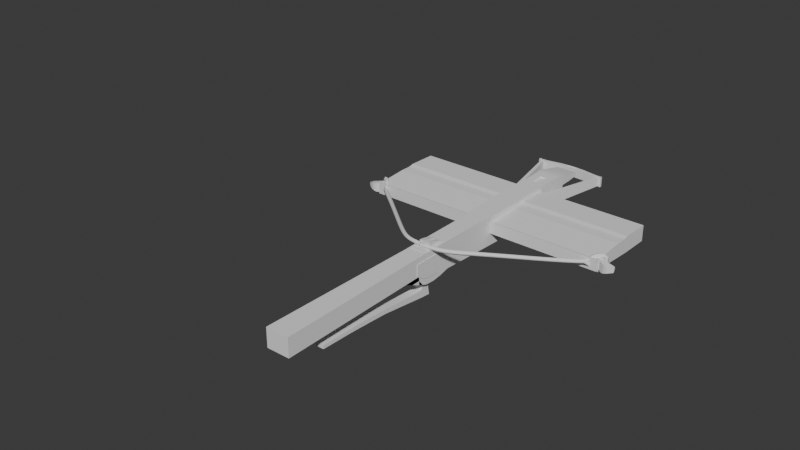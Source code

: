 # Source: kusza.blend  (saved by Blender 4.0.36; exported with 4.5.12 LTS)
import bpy
from mathutils import Matrix  # noqa: F401  (used for matrix-valued properties, if any)

bpy.ops.wm.read_factory_settings(use_empty=True)
scene = bpy.context.scene
scene.name = 'Scene'

# ---- collections
col_collection = bpy.data.collections.new('Collection'); scene.collection.children.link(col_collection)

# ---- node groups
ng_auto_smooth = bpy.data.node_groups.new('Auto Smooth', 'GeometryNodeTree')
_s = ng_auto_smooth.interface.new_socket(name='Geometry', in_out='OUTPUT', socket_type='NodeSocketGeometry')
_s = ng_auto_smooth.interface.new_socket(name='Geometry', in_out='INPUT', socket_type='NodeSocketGeometry')
_s = ng_auto_smooth.interface.new_socket(name='Angle', in_out='INPUT', socket_type='NodeSocketFloat')
_s.subtype = 'ANGLE'
_s.min_value = 0.0
_s.max_value = 3.142
ng_auto_smooth.is_modifier = True
_N = ng_auto_smooth.nodes; _L = ng_auto_smooth.links
n0 = _N.new('NodeGroupOutput'); n0.name = 'Group Output'; n0.location = (480, -100)
n1 = _N.new('NodeGroupInput'); n1.name = 'Group Input'; n1.location = (-420, -300)
n2 = _N.new('NodeGroupInput'); n2.name = 'Group Input.001'; n2.location = (-60, -100)
n3 = _N.new('GeometryNodeSetShadeSmooth'); n3.name = 'Set Shade Smooth'; n3.location = (120, -100)
n3.domain = 'EDGE'
n4 = _N.new('GeometryNodeSetShadeSmooth'); n4.name = 'Set Shade Smooth.001'; n4.location = (300, -100)
n5 = _N.new('GeometryNodeInputMeshEdgeAngle'); n5.name = 'Edge Angle'; n5.location = (-420, -220)
n6 = _N.new('GeometryNodeInputEdgeSmooth'); n6.name = 'Is Edge Smooth'; n6.location = (-60, -160)
n7 = _N.new('GeometryNodeInputShadeSmooth'); n7.name = 'Is Face Smooth'; n7.location = (-240, -340)
n8 = _N.new('FunctionNodeBooleanMath'); n8.name = 'Boolean Math'; n8.location = (-60, -220)
n9 = _N.new('FunctionNodeCompare'); n9.name = 'Compare'; n9.location = (-240, -180)
n9.operation = 'LESS_EQUAL'
_L.new(n5.outputs[0], n9.inputs[0])
_L.new(n4.outputs[0], n0.inputs[0])
_L.new(n1.outputs[1], n9.inputs[1])
_L.new(n9.outputs[0], n8.inputs[0])
_L.new(n7.outputs[0], n8.inputs[1])
_L.new(n2.outputs[0], n3.inputs[0])
_L.new(n6.outputs[0], n3.inputs[1])
_L.new(n3.outputs[0], n4.inputs[0])
_L.new(n8.outputs[0], n3.inputs[2])
n0.is_active_output = True

# ---- world
world_world = bpy.data.worlds.new('World'); scene.world = world_world
world_world.use_nodes = True; world_world.node_tree.nodes.clear()
_N = world_world.node_tree.nodes; _L = world_world.node_tree.links
n0 = _N.new('ShaderNodeOutputWorld'); n0.name = 'World Output'; n0.location = (300, 300)
n1 = _N.new('ShaderNodeBackground'); n1.name = 'Background'; n1.location = (10, 300)
n1.inputs[0].default_value = (0.05088, 0.05088, 0.05088, 1.0)
_L.new(n1.outputs[0], n0.inputs[0])
n0.is_active_output = True
world_world.color = (0.05088, 0.05088, 0.05088)
world_world.use_sun_shadow = False
world_world.sun_shadow_jitter_overblur = 0.0

# ---- meshes
me_plane = bpy.data.meshes.new('Plane')
me_plane.from_pydata([(0.2808, -5.073, 5.055), (1.825, -5.073, 5.055), (0.2808, -3.073, 5.055), (1.825, -3.073, 5.055), (0.4324, -7.18, 5.055), (1.673, -7.18, 5.055), (0.4324, -12.58, 5.055), (1.673, -12.58, 5.055), (0.2699, -23.43, 5.055), (1.836, -23.43, 5.055), (0.2808, -5.073, 6.351), (1.825, -5.073, 6.351), (0.2808, -3.073, 6.351), (1.825, -3.073, 6.351), (0.4324, -7.18, 6.351), (1.673, -7.18, 6.351), (0.4324, -12.58, 6.351), (1.673, -12.58, 6.351), (0.2699, -23.43, 6.351), (1.836, -23.43, 6.351), (0.3498, -0.4307, 5.055), (1.756, -0.4307, 5.055), (0.8311, 0.3512, 6.351), (1.275, 0.3512, 6.351), (0.2653, 2.343, 5.055), (1.84, 2.343, 5.055), (0.2653, 2.197, 6.351), (1.84, 2.197, 6.351), (0.3156, 4.267, 5.862), (1.79, 4.267, 5.862), (0.2808, -3.073, 4.524), (0.2808, -5.073, 4.349), (1.825, -5.073, 4.349), (1.825, -3.073, 4.524), (0.4324, -7.18, 4.316), (1.673, -7.18, 4.316), (0.4324, -12.58, 4.483), (1.673, -12.58, 4.483), (1.756, -0.4307, 4.245), (0.3498, -0.4307, 4.245), (1.84, 1.999, 4.251), (0.2653, 1.999, 4.251), (0.4324, -9.882, 5.055), (1.673, -9.882, 5.055), (0.4324, -9.882, 6.351), (1.673, -9.882, 6.351), (0.4324, -9.882, 4.447), (1.673, -9.882, 4.447), (0.4324, -10.56, 5.055), (0.4324, -11.23, 5.055), (0.4324, -11.91, 5.055), (0.4324, -10.56, 6.351), (0.4324, -11.23, 6.351), (0.4324, -11.91, 6.351), (0.4324, -10.56, 4.279), (0.4324, -11.23, 4.194), (0.4324, -11.91, 4.232), (1.673, -11.91, 5.055), (1.673, -11.23, 5.055), (1.673, -10.56, 5.055), (1.673, -11.91, 6.351), (1.673, -11.23, 6.351), (1.673, -10.56, 6.351), (1.673, -11.91, 4.232), (1.673, -11.23, 4.194), (1.673, -10.56, 4.279), (0.414, -13.81, 5.055), (1.692, -13.81, 5.055), (0.414, -13.81, 6.351), (1.692, -13.81, 6.351), (0.3498, -0.4307, 4.65), (0.2653, 2.16, 4.649), (0.4324, -7.18, 4.685), (0.2808, -5.073, 4.702), (1.825, -5.073, 4.702), (1.825, -3.073, 4.79), (0.2808, -3.073, 4.79), (1.673, -7.18, 4.685), (1.756, -0.4307, 4.65), (1.84, 2.16, 4.649), (1.673, -9.882, 4.751), (0.4324, -9.882, 4.751), (0.4324, -11.91, 4.643), (0.4324, -11.23, 4.624), (0.4324, -10.56, 4.667), (1.673, -10.56, 4.667), (1.673, -11.23, 4.624), (1.673, -11.91, 4.643), (1.815, 3.232, 6.106), (0.2905, 3.232, 6.106), (1.825, -3.073, 5.567), (1.825, -5.073, 5.567), (1.673, -7.18, 5.567), (1.673, -12.58, 5.567), (0.2808, -3.073, 5.567), (1.836, -23.43, 5.567), (0.2699, -23.43, 5.567), (0.2808, -5.073, 5.567), (0.4324, -12.58, 5.567), (0.4324, -7.18, 5.567), (1.756, -0.4307, 5.567), (0.3498, -0.4307, 5.567), (1.832, 2.545, 5.568), (0.2738, 2.545, 5.568), (1.79, 4.267, 5.639), (0.3156, 4.267, 5.639), (0.4324, -9.882, 5.567), (1.673, -9.882, 5.567), (1.673, -11.91, 5.567), (1.673, -11.23, 5.567), (1.673, -10.56, 5.567), (0.4324, -10.56, 5.567), (0.4324, -11.23, 5.567), (0.4324, -11.91, 5.567), (1.692, -13.81, 5.567), (0.414, -13.81, 5.567), (0.2905, 3.232, 5.568), (1.815, 3.232, 5.568), (0.8046, 1.304, 6.351), (0.2814, 1.814, 5.055), (1.301, 1.304, 6.351), (1.824, 1.814, 5.055), (0.2717, 1.814, 4.251), (1.834, 1.814, 4.251), (1.829, 1.814, 4.649), (0.2766, 1.814, 4.649), (1.813, 1.815, 5.568), (0.2924, 1.815, 5.568), (1.756, -0.4307, 6.351), (0.3498, -0.4307, 6.351), (0.2776, 1.814, 6.351), (1.828, 1.814, 6.351), (1.275, 0.3512, 6.241), (0.8311, 0.3512, 6.241), (0.8046, 1.304, 6.241), (1.301, 1.304, 6.241)], [], [(76, 70, 39, 30), (75, 74, 32, 33), (72, 73, 31, 34), (67, 9, 8, 66), (10, 11, 13, 12), (11, 10, 14, 15), (60, 53, 16, 17), (69, 68, 18, 19), (91, 90, 13, 11), (107, 92, 15, 45), (92, 91, 11, 15), (90, 3, 21, 100), (96, 95, 19, 18), (94, 97, 10, 12), (115, 96, 18, 68), (113, 98, 16, 53), (97, 99, 14, 10), (114, 93, 17, 69), (127, 130, 26, 103), (12, 13, 128, 129), (125, 71, 41, 122), (94, 12, 129, 101), (130, 131, 27, 26), (126, 121, 25, 102), (81, 72, 34, 46), (104, 105, 28, 29), (116, 89, 28, 105), (89, 88, 29, 28), (31, 30, 33, 32), (32, 35, 34, 31), (63, 37, 36, 56), (33, 30, 39, 38), (123, 122, 41, 40), (57, 7, 37, 63, 87), (74, 77, 35, 32), (78, 75, 33, 38), (71, 79, 40, 41), (124, 78, 38, 123), (73, 76, 30, 31), (7, 6, 36, 37), (77, 80, 47, 35), (35, 47, 46, 34), (84, 81, 46, 54), (99, 106, 44, 14), (110, 107, 45, 62), (15, 14, 44, 45), (93, 108, 60, 17), (108, 109, 61, 60), (109, 110, 62, 61), (6, 50, 82, 56, 36), (82, 83, 55, 56), (83, 84, 54, 55), (80, 85, 65, 47), (85, 86, 64, 65), (86, 87, 63, 64), (47, 65, 54, 46), (65, 64, 55, 54), (64, 63, 56, 55), (106, 111, 51, 44), (111, 112, 52, 51), (112, 113, 53, 52), (45, 44, 51, 62), (62, 51, 52, 61), (61, 52, 53, 60), (95, 114, 69, 19), (98, 115, 68, 16), (17, 16, 68, 69), (7, 67, 66, 6), (66, 67, 37, 36), (66, 36, 6), (37, 67, 7), (58, 57, 87, 86), (59, 58, 86, 85), (43, 59, 85, 80), (49, 48, 84, 83), (50, 49, 83, 82), (48, 42, 81, 84), (5, 43, 80, 77), (0, 2, 76, 73), (121, 21, 78, 124), (24, 25, 79, 71), (21, 3, 75, 78), (1, 5, 77, 74), (42, 4, 72, 81), (119, 24, 71, 125), (4, 0, 73, 72), (3, 1, 74, 75), (2, 20, 70, 76), (26, 27, 88, 89), (103, 26, 89, 116), (27, 102, 117, 88), (103, 116, 117, 102), (6, 66, 115, 98), (9, 67, 114, 95), (49, 50, 113, 112), (48, 49, 112, 111), (42, 48, 111, 106), (58, 59, 110, 109), (57, 58, 109, 108), (7, 57, 108, 93), (59, 43, 107, 110), (4, 42, 106, 99), (117, 116, 105, 104), (24, 103, 102, 25), (131, 126, 102, 27), (88, 117, 104, 29), (2, 94, 101, 20), (119, 127, 103, 24), (67, 7, 93, 114), (0, 4, 99, 97), (50, 6, 98, 113), (66, 8, 96, 115), (2, 0, 97, 94), (8, 9, 95, 96), (13, 90, 100, 128), (5, 1, 91, 92), (43, 5, 92, 107), (1, 3, 90, 91), (20, 101, 127, 119), (128, 100, 126, 131), (20, 119, 125, 70), (25, 121, 124, 79), (79, 124, 123, 40), (38, 39, 122, 123), (100, 21, 121, 126), (120, 118, 134, 135), (70, 125, 122, 39), (101, 129, 130, 127), (23, 22, 129, 128), (22, 118, 130, 129), (120, 23, 128, 131), (118, 120, 131, 130), (133, 132, 135, 134), (118, 22, 133, 134), (23, 120, 135, 132), (22, 23, 132, 133)])
me_plane.polygons.foreach_set('use_smooth', [True] * 136)
_uv = me_plane.uv_layers.new(name='UVMap')
_uv.uv.foreach_set('vector', [0.0, 1.0, 0.0, 1.0, 0.0, 1.0, 0.0, 1.0, 1.0, 1.0, 1.0, 0.0, 1.0, 0.0, 1.0, 1.0, 0.0, 0.0, 0.0, 0.0, 0.0, 0.0, 0.0, 0.0, 1.0, 0.0, 1.0, 0.0, 0.0, 0.0, 0.0, 0.0, 0.0, 0.0, 1.0, 0.0, 1.0, 1.0, 0.0, 1.0, 1.0, 0.0, 0.0, 0.0, 0.0, 0.0, 1.0, 0.0, 1.0, 0.0, 0.0, 0.0, 0.0, 0.0, 1.0, 0.0, 1.0, 0.0, 0.0, 0.0, 0.0, 0.0, 1.0, 0.0, 1.0, 0.0, 1.0, 1.0, 1.0, 1.0, 1.0, 0.0, 1.0, 0.0, 1.0, 0.0, 1.0, 0.0, 1.0, 0.0, 1.0, 0.0, 1.0, 0.0, 1.0, 0.0, 1.0, 0.0, 1.0, 1.0, 1.0, 1.0, 1.0, 1.0, 1.0, 1.0, 0.0, 0.0, 1.0, 0.0, 1.0, 0.0, 0.0, 0.0, 0.0, 1.0, 0.0, 0.0, 0.0, 0.0, 0.0, 1.0, 0.0, 0.0, 0.0, 0.0, 0.0, 0.0, 0.0, 0.0, 0.0, 0.0, 0.0, 0.0, 0.0, 0.0, 0.0, 0.0, 0.0, 0.0, 0.0, 0.0, 0.0, 0.0, 0.0, 0.0, 1.0, 0.0, 1.0, 0.0, 1.0, 0.0, 1.0, 0.0, 0.0, 1.0, 0.0, 1.0, 0.0, 1.0, 0.0, 1.0, 0.0, 1.0, 1.0, 1.0, 1.0, 1.0, 0.0, 1.0, 0.0, 1.0, 0.0, 1.0, 0.0, 1.0, 0.0, 1.0, 0.0, 1.0, 0.0, 1.0, 0.0, 1.0, 0.0, 1.0, 0.0, 1.0, 1.0, 1.0, 1.0, 1.0, 0.0, 1.0, 1.0, 1.0, 1.0, 1.0, 1.0, 1.0, 1.0, 1.0, 0.0, 0.0, 0.0, 0.0, 0.0, 0.0, 0.0, 0.0, 1.0, 1.0, 0.0, 1.0, 0.0, 1.0, 1.0, 1.0, 0.0, 1.0, 0.0, 1.0, 0.0, 1.0, 0.0, 1.0, 0.0, 1.0, 1.0, 1.0, 1.0, 1.0, 0.0, 1.0, 0.0, 0.0, 0.0, 1.0, 1.0, 1.0, 1.0, 0.0, 1.0, 0.0, 1.0, 0.0, 0.0, 0.0, 0.0, 0.0, 1.0, 0.0, 1.0, 0.0, 0.0, 0.0, 0.0, 0.0, 1.0, 1.0, 0.0, 1.0, 0.0, 1.0, 1.0, 1.0, 1.0, 1.0, 0.0, 1.0, 0.0, 1.0, 1.0, 1.0, 1.0, 0.0, 1.0, 0.0, 1.0, 0.0, 1.0, 0.0, 1.0, 0.0, 1.0, 0.0, 1.0, 0.0, 1.0, 0.0, 1.0, 0.0, 1.0, 1.0, 1.0, 1.0, 1.0, 1.0, 1.0, 1.0, 0.0, 1.0, 1.0, 1.0, 1.0, 1.0, 0.0, 1.0, 1.0, 1.0, 1.0, 1.0, 1.0, 1.0, 1.0, 1.0, 0.0, 0.0, 0.0, 1.0, 0.0, 1.0, 0.0, 0.0, 1.0, 0.0, 0.0, 0.0, 0.0, 0.0, 1.0, 0.0, 1.0, 0.0, 1.0, 0.0, 1.0, 0.0, 1.0, 0.0, 1.0, 0.0, 1.0, 0.0, 0.0, 0.0, 0.0, 0.0, 0.0, 0.0, 0.0, 0.0, 0.0, 0.0, 0.0, 0.0, 0.0, 0.0, 0.0, 0.0, 0.0, 0.0, 0.0, 0.0, 1.0, 0.0, 1.0, 0.0, 1.0, 0.0, 1.0, 0.0, 1.0, 0.0, 0.0, 0.0, 0.0, 0.0, 1.0, 0.0, 1.0, 0.0, 1.0, 0.0, 1.0, 0.0, 1.0, 0.0, 1.0, 0.0, 1.0, 0.0, 1.0, 0.0, 1.0, 0.0, 1.0, 0.0, 1.0, 0.0, 1.0, 0.0, 1.0, 0.0, 0.0, 0.0, 0.0, 0.0, 0.0, 0.0, 0.0, 0.0, 0.0, 0.0, 0.0, 0.0, 0.0, 0.0, 0.0, 0.0, 0.0, 0.0, 0.0, 0.0, 0.0, 0.0, 0.0, 0.0, 0.0, 0.0, 1.0, 0.0, 1.0, 0.0, 1.0, 0.0, 1.0, 0.0, 1.0, 0.0, 1.0, 0.0, 1.0, 0.0, 1.0, 0.0, 1.0, 0.0, 1.0, 0.0, 1.0, 0.0, 1.0, 0.0, 1.0, 0.0, 1.0, 0.0, 0.0, 0.0, 0.0, 0.0, 1.0, 0.0, 1.0, 0.0, 0.0, 0.0, 0.0, 0.0, 1.0, 0.0, 1.0, 0.0, 0.0, 0.0, 0.0, 0.0, 0.0, 0.0, 0.0, 0.0, 0.0, 0.0, 0.0, 0.0, 0.0, 0.0, 0.0, 0.0, 0.0, 0.0, 0.0, 0.0, 0.0, 0.0, 0.0, 0.0, 0.0, 0.0, 0.0, 0.0, 1.0, 0.0, 0.0, 0.0, 0.0, 0.0, 1.0, 0.0, 1.0, 0.0, 0.0, 0.0, 0.0, 0.0, 1.0, 0.0, 1.0, 0.0, 0.0, 0.0, 0.0, 0.0, 1.0, 0.0, 1.0, 0.0, 1.0, 0.0, 1.0, 0.0, 1.0, 0.0, 0.0, 0.0, 0.0, 0.0, 0.0, 0.0, 0.0, 0.0, 1.0, 0.0, 0.0, 0.0, 0.0, 0.0, 1.0, 0.0, 1.0, 0.0, 1.0, 0.0, 0.0, 0.0, 0.0, 0.0, 0.0, 0.0, 1.0, 0.0, 1.0, 0.0, 0.0, 0.0, 0.0, 0.0, 0.0, 0.0, 0.0, 0.0, 0.0, 0.0, 0.0, 0.0, 0.0, 0.0, 1.0, 0.0, 1.0, 0.0, 1.0, 0.0, 1.0, 0.0, 1.0, 0.0, 1.0, 0.0, 1.0, 0.0, 1.0, 0.0, 1.0, 0.0, 1.0, 0.0, 1.0, 0.0, 1.0, 0.0, 0.0, 0.0, 0.0, 0.0, 0.0, 0.0, 0.0, 0.0, 0.0, 0.0, 0.0, 0.0, 0.0, 0.0, 0.0, 0.0, 0.0, 0.0, 0.0, 0.0, 0.0, 0.0, 0.0, 0.0, 1.0, 0.0, 1.0, 0.0, 1.0, 0.0, 1.0, 0.0, 0.0, 0.0, 0.0, 1.0, 0.0, 1.0, 0.0, 0.0, 1.0, 1.0, 1.0, 1.0, 1.0, 1.0, 1.0, 1.0, 0.0, 1.0, 1.0, 1.0, 1.0, 1.0, 0.0, 1.0, 1.0, 1.0, 1.0, 1.0, 1.0, 1.0, 1.0, 1.0, 1.0, 0.0, 1.0, 0.0, 1.0, 0.0, 1.0, 0.0, 0.0, 0.0, 0.0, 0.0, 0.0, 0.0, 0.0, 0.0, 0.0, 1.0, 0.0, 1.0, 0.0, 1.0, 0.0, 1.0, 0.0, 0.0, 0.0, 0.0, 0.0, 0.0, 0.0, 0.0, 1.0, 1.0, 1.0, 0.0, 1.0, 0.0, 1.0, 1.0, 0.0, 1.0, 0.0, 1.0, 0.0, 1.0, 0.0, 1.0, 0.0, 1.0, 1.0, 1.0, 1.0, 1.0, 0.0, 1.0, 0.0, 1.0, 0.0, 1.0, 0.0, 1.0, 0.0, 1.0, 1.0, 1.0, 1.0, 1.0, 1.0, 1.0, 1.0, 1.0, 0.0, 1.0, 0.0, 1.0, 1.0, 1.0, 1.0, 1.0, 0.0, 0.0, 0.0, 0.0, 0.0, 0.0, 0.0, 0.0, 1.0, 0.0, 1.0, 0.0, 1.0, 0.0, 1.0, 0.0, 0.0, 0.0, 0.0, 0.0, 0.0, 0.0, 0.0, 0.0, 0.0, 0.0, 0.0, 0.0, 0.0, 0.0, 0.0, 0.0, 0.0, 0.0, 0.0, 0.0, 0.0, 0.0, 0.0, 0.0, 1.0, 0.0, 1.0, 0.0, 1.0, 0.0, 1.0, 0.0, 1.0, 0.0, 1.0, 0.0, 1.0, 0.0, 1.0, 0.0, 1.0, 0.0, 1.0, 0.0, 1.0, 0.0, 1.0, 0.0, 1.0, 0.0, 1.0, 0.0, 1.0, 0.0, 1.0, 0.0, 0.0, 0.0, 0.0, 0.0, 0.0, 0.0, 0.0, 0.0, 1.0, 1.0, 0.0, 1.0, 0.0, 1.0, 1.0, 1.0, 0.0, 1.0, 0.0, 1.0, 1.0, 1.0, 1.0, 1.0, 1.0, 1.0, 1.0, 1.0, 1.0, 1.0, 1.0, 1.0, 1.0, 1.0, 1.0, 1.0, 1.0, 1.0, 1.0, 1.0, 0.0, 1.0, 0.0, 1.0, 0.0, 1.0, 0.0, 1.0, 0.0, 1.0, 0.0, 1.0, 0.0, 1.0, 0.0, 1.0, 1.0, 0.0, 1.0, 0.0, 1.0, 0.0, 1.0, 0.0, 0.0, 0.0, 0.0, 0.0, 0.0, 0.0, 0.0, 0.0, 0.0, 0.0, 0.0, 0.0, 0.0, 0.0, 0.0, 0.0, 0.0, 0.0, 0.0, 0.0, 0.0, 0.0, 0.0, 0.0, 0.0, 1.0, 0.0, 0.0, 0.0, 0.0, 0.0, 1.0, 0.0, 0.0, 1.0, 0.0, 1.0, 0.0, 0.0, 0.0, 1.0, 1.0, 1.0, 1.0, 1.0, 1.0, 1.0, 1.0, 1.0, 0.0, 1.0, 0.0, 1.0, 0.0, 1.0, 0.0, 1.0, 0.0, 1.0, 0.0, 1.0, 0.0, 1.0, 0.0, 1.0, 0.0, 1.0, 1.0, 1.0, 1.0, 1.0, 0.0, 0.0, 1.0, 0.0, 1.0, 0.0, 1.0, 0.0, 1.0, 1.0, 1.0, 1.0, 1.0, 1.0, 1.0, 1.0, 1.0, 0.0, 1.0, 0.0, 1.0, 0.0, 1.0, 0.0, 1.0, 1.0, 1.0, 1.0, 1.0, 1.0, 1.0, 1.0, 1.0, 1.0, 1.0, 1.0, 1.0, 1.0, 1.0, 1.0, 1.0, 1.0, 1.0, 0.0, 1.0, 0.0, 1.0, 1.0, 1.0, 1.0, 1.0, 1.0, 1.0, 1.0, 1.0, 1.0, 1.0, 0.6629, 1.0, 0.3371, 1.0, 0.3371, 1.0, 0.6629, 1.0, 0.0, 1.0, 0.0, 1.0, 0.0, 1.0, 0.0, 1.0, 0.0, 1.0, 0.0, 1.0, 0.0, 1.0, 0.0, 1.0, 0.6514, 1.0, 0.3486, 1.0, 0.0, 1.0, 1.0, 1.0, 0.3486, 1.0, 0.3371, 1.0, 0.0, 1.0, 0.0, 1.0, 0.6629, 1.0, 0.6514, 1.0, 1.0, 1.0, 1.0, 1.0, 0.3371, 1.0, 0.6629, 1.0, 1.0, 1.0, 0.0, 1.0, 0.3486, 1.0, 0.6514, 1.0, 0.6629, 1.0, 0.3371, 1.0, 0.3371, 1.0, 0.3486, 1.0, 0.3486, 1.0, 0.3371, 1.0, 0.6514, 1.0, 0.6629, 1.0, 0.6629, 1.0, 0.6514, 1.0, 0.3486, 1.0, 0.6514, 1.0, 0.6514, 1.0, 0.3486, 1.0])
me_plane.update()
me_cube_001 = bpy.data.meshes.new('Cube.001')
me_cube_001.from_pydata([(-1.03, 0.3372, 0.063), (-1.03, 0.3372, -0.01793), (-1.03, 0.3904, 0.06317), (-1.03, 0.3904, -0.0181), (0.0003246, 0.9618, 0.08236), (0.0003246, 0.9618, -0.03729), (-0.0003246, 0.9176, 0.08236), (-0.0003246, 0.9176, -0.03729), (-0.1397, 0.9607, 0.08236), (-0.2715, 0.932, 0.08236), (-0.4022, 0.8866, 0.08236), (-0.5311, 0.824, 0.0822), (-0.658, 0.7464, 0.08), (-0.783, 0.6575, 0.0762), (-0.9068, 0.5445, 0.07224), (-0.1403, 0.9164, -0.03729), (-0.272, 0.8872, -0.03729), (-0.4025, 0.84, -0.03729), (-0.5311, 0.7753, -0.03689), (-0.6577, 0.696, -0.03431), (-0.7825, 0.6054, -0.03038), (-0.9062, 0.4914, -0.02605), (-0.9068, 0.5445, -0.02717), (-0.783, 0.6575, -0.03113), (-0.658, 0.7464, -0.03494), (-0.5311, 0.824, -0.03713), (-0.4022, 0.8866, -0.03729), (-0.2715, 0.932, -0.03729), (-0.1397, 0.9607, -0.03729), (-0.9062, 0.4914, 0.07112), (-0.7825, 0.6054, 0.07545), (-0.6577, 0.696, 0.07937), (-0.5311, 0.7753, 0.08196), (-0.4025, 0.84, 0.08236), (-0.272, 0.8872, 0.08236), (-0.1403, 0.9164, 0.08236), (-0.9853, 0.4371, 0.06657), (-0.9847, 0.3839, -0.02055), (-0.9853, 0.4371, -0.0215), (-0.9847, 0.3839, 0.06561), (-1.062, 0.3155, 0.0617), (-1.062, 0.3155, -0.01663), (-1.063, 0.3688, 0.06129), (-1.063, 0.3688, -0.01622), (-1.108, 0.315, 0.04779), (-1.086, 0.3649, -0.009445), (-1.085, 0.3117, -0.009754), (-1.085, 0.3117, 0.05482), (-1.086, 0.3649, 0.05451), (-1.108, 0.3682, 0.04759), (-1.108, 0.315, -0.002726), (-1.108, 0.3682, -0.002523), (-1.03, 0.3372, 0.02253), (-1.03, 0.3904, 0.02253), (-0.0003246, 0.9176, 0.02253), (0.0003246, 0.9618, 0.02253), (-0.9068, 0.5445, 0.02253), (-0.783, 0.6575, 0.02253), (-0.658, 0.7464, 0.02253), (-0.5311, 0.824, 0.02253), (-0.4022, 0.8866, 0.02253), (-0.2715, 0.932, 0.02253), (-0.1397, 0.9607, 0.02253), (-0.1403, 0.9164, 0.02253), (-0.272, 0.8872, 0.02253), (-0.4025, 0.84, 0.02253), (-0.5311, 0.7753, 0.02253), (-0.6577, 0.696, 0.02253), (-0.7825, 0.6054, 0.02253), (-0.9062, 0.4914, 0.02253), (-0.9853, 0.4371, 0.02253), (-0.9847, 0.3839, 0.02253), (-1.062, 0.3155, 0.02253), (-1.063, 0.3688, 0.02253), (-1.108, 0.315, 0.02253), (-1.108, 0.3682, 0.02253), (-1.138, 0.3688, 0.02221), (-1.085, 0.3117, 0.02253), (-1.086, 0.3649, 0.02253), (-1.148, 0.338, 0.0223), (-1.142, 0.3344, 0.005845), (-1.148, 0.338, 0.0146), (-1.146, 0.3369, 0.009057), (-1.131, 0.3686, 0.04), (-1.138, 0.3688, 0.03049), (-1.136, 0.3687, 0.03625), (-1.148, 0.338, 0.03047), (-1.142, 0.3344, 0.03922), (-1.146, 0.3369, 0.03601), (-1.138, 0.3688, 0.01458), (-1.131, 0.3686, 0.005063), (-1.136, 0.3687, 0.008813)], [], [(53, 2, 42, 73), (71, 37, 1, 52), (38, 3, 1, 37), (8, 4, 6, 35), (62, 28, 5, 55), (70, 38, 22, 56), (56, 22, 23, 57), (57, 23, 24, 58), (58, 24, 25, 59), (59, 25, 26, 60), (60, 26, 27, 61), (61, 27, 28, 62), (36, 14, 29, 39), (14, 13, 30, 29), (13, 12, 31, 30), (12, 11, 32, 31), (11, 10, 33, 32), (10, 9, 34, 33), (9, 8, 35, 34), (5, 28, 15, 7), (28, 27, 16, 15), (27, 26, 17, 16), (26, 25, 18, 17), (25, 24, 19, 18), (24, 23, 20, 19), (23, 22, 21, 20), (54, 7, 15, 63), (63, 15, 16, 64), (64, 16, 17, 65), (65, 17, 18, 66), (66, 18, 19, 67), (67, 19, 20, 68), (68, 20, 21, 69), (2, 36, 39, 0), (53, 3, 38, 70), (22, 38, 37, 21), (69, 21, 37, 71), (46, 45, 51, 50), (52, 1, 41, 72), (1, 3, 43, 41), (2, 0, 40, 42), (48, 47, 44, 49), (78, 48, 49, 75), (77, 46, 50, 74), (72, 41, 46, 77), (73, 42, 48, 78), (42, 40, 47, 48), (41, 43, 45, 46), (75, 49, 83, 85, 84, 76), (79, 81, 89, 76), (86, 79, 76, 84), (79, 86, 88, 87, 44, 74), (43, 73, 78, 45), (40, 72, 77, 47), (47, 77, 74, 44), (45, 78, 75, 51), (0, 52, 72, 40), (29, 69, 71, 39), (2, 53, 70, 36), (30, 68, 69, 29), (31, 67, 68, 30), (32, 66, 67, 31), (33, 65, 66, 32), (34, 64, 65, 33), (35, 63, 64, 34), (6, 54, 63, 35), (9, 61, 62, 8), (10, 60, 61, 9), (11, 59, 60, 10), (12, 58, 59, 11), (13, 57, 58, 12), (14, 56, 57, 13), (36, 70, 56, 14), (8, 62, 55, 4), (39, 71, 52, 0), (3, 53, 73, 43), (50, 51, 90, 80), (89, 91, 90, 51, 75, 76), (49, 44, 87, 83), (83, 87, 88, 85), (85, 88, 86, 84), (80, 90, 91, 82), (82, 91, 89, 81), (79, 74, 50, 80, 82, 81)])
me_cube_001.polygons.foreach_set('use_smooth', [True] * 84)
_uv = me_cube_001.uv_layers.new(name='UVMap')
_uv.uv.foreach_set('vector', [0.5, 0.25, 0.375, 0.25, 0.375, 0.25, 0.5, 0.25, 0.5, 0.9944, 0.625, 0.9944, 0.625, 1.0, 0.5, 1.0, 0.8694, 0.5, 0.875, 0.5, 0.875, 0.75, 0.8694, 0.75, 0.2344, 0.5, 0.25, 0.5, 0.25, 0.75, 0.2344, 0.75, 0.5, 0.3594, 0.625, 0.3594, 0.625, 0.375, 0.5, 0.375, 0.5, 0.2556, 0.625, 0.2556, 0.625, 0.2656, 0.5, 0.2656, 0.5, 0.2656, 0.625, 0.2656, 0.625, 0.2812, 0.5, 0.2813, 0.5, 0.2813, 0.625, 0.2812, 0.625, 0.2969, 0.5, 0.2969, 0.5, 0.2969, 0.625, 0.2969, 0.625, 0.3125, 0.5, 0.3125, 0.5, 0.3125, 0.625, 0.3125, 0.625, 0.3281, 0.5, 0.3281, 0.5, 0.3281, 0.625, 0.3281, 0.625, 0.3438, 0.5, 0.3438, 0.5, 0.3438, 0.625, 0.3438, 0.625, 0.3594, 0.5, 0.3594, 0.1306, 0.5, 0.1406, 0.5, 0.1406, 0.75, 0.1306, 0.75, 0.1406, 0.5, 0.1562, 0.5, 0.1562, 0.75, 0.1406, 0.75, 0.1562, 0.5, 0.1719, 0.5, 0.1719, 0.75, 0.1562, 0.75, 0.1719, 0.5, 0.1875, 0.5, 0.1875, 0.75, 0.1719, 0.75, 0.1875, 0.5, 0.2031, 0.5, 0.2031, 0.75, 0.1875, 0.75, 0.2031, 0.5, 0.2188, 0.5, 0.2187, 0.75, 0.2031, 0.75, 0.2188, 0.5, 0.2344, 0.5, 0.2344, 0.75, 0.2187, 0.75, 0.75, 0.5, 0.7656, 0.5, 0.7656, 0.75, 0.75, 0.75, 0.7656, 0.5, 0.7812, 0.5, 0.7812, 0.75, 0.7656, 0.75, 0.7812, 0.5, 0.7969, 0.5, 0.7969, 0.75, 0.7812, 0.75, 0.7969, 0.5, 0.8125, 0.5, 0.8125, 0.75, 0.7969, 0.75, 0.8125, 0.5, 0.8281, 0.5, 0.8281, 0.75, 0.8125, 0.75, 0.8281, 0.5, 0.8438, 0.5, 0.8438, 0.75, 0.8281, 0.75, 0.8438, 0.5, 0.8594, 0.5, 0.8594, 0.75, 0.8438, 0.75, 0.5, 0.875, 0.625, 0.875, 0.625, 0.8906, 0.5, 0.8906, 0.5, 0.8906, 0.625, 0.8906, 0.625, 0.9062, 0.5, 0.9062, 0.5, 0.9062, 0.625, 0.9062, 0.625, 0.9219, 0.5, 0.9219, 0.5, 0.9219, 0.625, 0.9219, 0.625, 0.9375, 0.5, 0.9375, 0.5, 0.9375, 0.625, 0.9375, 0.625, 0.9531, 0.5, 0.9531, 0.5, 0.9531, 0.625, 0.9531, 0.625, 0.9688, 0.5, 0.9687, 0.5, 0.9687, 0.625, 0.9688, 0.625, 0.9844, 0.5, 0.9844, 0.125, 0.5, 0.1306, 0.5, 0.1306, 0.75, 0.125, 0.75, 0.5, 0.25, 0.625, 0.25, 0.625, 0.2556, 0.5, 0.2556, 0.8594, 0.5, 0.8694, 0.5, 0.8694, 0.75, 0.8594, 0.75, 0.5, 0.9844, 0.625, 0.9844, 0.625, 0.9944, 0.5, 0.9944, 0.875, 0.75, 0.875, 0.5, 0.875, 0.5, 0.875, 0.75, 0.5, 1.0, 0.625, 1.0, 0.625, 1.0, 0.5, 1.0, 0.875, 0.75, 0.875, 0.5, 0.875, 0.5, 0.875, 0.75, 0.125, 0.5, 0.125, 0.75, 0.125, 0.75, 0.125, 0.5, 0.125, 0.5, 0.125, 0.75, 0.125, 0.75, 0.125, 0.5, 0.5, 0.25, 0.375, 0.25, 0.375, 0.25, 0.5, 0.25, 0.5, 1.0, 0.625, 1.0, 0.625, 1.0, 0.5, 1.0, 0.5, 1.0, 0.625, 1.0, 0.625, 1.0, 0.5, 1.0, 0.5, 0.25, 0.375, 0.25, 0.375, 0.25, 0.5, 0.25, 0.125, 0.5, 0.125, 0.75, 0.125, 0.75, 0.125, 0.5, 0.875, 0.75, 0.875, 0.5, 0.875, 0.5, 0.875, 0.75, 0.5, 0.25, 0.125, 0.5, 0.3163, 0.3087, 0.3291, 0.2367, 0.2007, 0.1338, 0.0, 0.0, 0.5, 0.0, 0.5647, 0.0, 0.5644, 0.25, 0.5, 0.25, 0.4335, 0.0, 0.5, 0.0, 0.5, 0.25, 0.4331, 0.25, 0.0, 0.0, 0.0, 0.0, 0.0, 0.0, 0.0, 0.0, 0.0, 0.0, 0.0, 0.0, 0.625, 0.25, 0.5, 0.25, 0.5, 0.25, 0.625, 0.25, 0.375, 1.0, 0.5, 1.0, 0.5, 1.0, 0.375, 1.0, 0.375, 1.0, 0.5, 1.0, 0.5, 1.0, 0.375, 1.0, 0.625, 0.25, 0.5, 0.25, 0.5, 0.25, 0.625, 0.25, 0.375, 1.0, 0.5, 1.0, 0.5, 1.0, 0.375, 1.0, 0.375, 0.9844, 0.5, 0.9844, 0.5, 0.9944, 0.375, 0.9944, 0.375, 0.25, 0.5, 0.25, 0.5, 0.2556, 0.375, 0.2556, 0.375, 0.9688, 0.5, 0.9687, 0.5, 0.9844, 0.375, 0.9844, 0.375, 0.9531, 0.5, 0.9531, 0.5, 0.9687, 0.375, 0.9688, 0.375, 0.9375, 0.5, 0.9375, 0.5, 0.9531, 0.375, 0.9531, 0.375, 0.9219, 0.5, 0.9219, 0.5, 0.9375, 0.375, 0.9375, 0.375, 0.9062, 0.5, 0.9062, 0.5, 0.9219, 0.375, 0.9219, 0.375, 0.8906, 0.5, 0.8906, 0.5, 0.9062, 0.375, 0.9062, 0.375, 0.875, 0.5, 0.875, 0.5, 0.8906, 0.375, 0.8906, 0.375, 0.3438, 0.5, 0.3438, 0.5, 0.3594, 0.375, 0.3594, 0.375, 0.3281, 0.5, 0.3281, 0.5, 0.3438, 0.375, 0.3438, 0.375, 0.3125, 0.5, 0.3125, 0.5, 0.3281, 0.375, 0.3281, 0.375, 0.2969, 0.5, 0.2969, 0.5, 0.3125, 0.375, 0.3125, 0.375, 0.2812, 0.5, 0.2813, 0.5, 0.2969, 0.375, 0.2969, 0.375, 0.2656, 0.5, 0.2656, 0.5, 0.2813, 0.375, 0.2812, 0.375, 0.2556, 0.5, 0.2556, 0.5, 0.2656, 0.375, 0.2656, 0.375, 0.3594, 0.5, 0.3594, 0.5, 0.375, 0.375, 0.375, 0.375, 0.9944, 0.5, 0.9944, 0.5, 1.0, 0.375, 1.0, 0.625, 0.25, 0.5, 0.25, 0.5, 0.25, 0.625, 0.25, 0.875, 0.75, 0.875, 0.5, 0.875, 0.5, 0.875, 0.75, 0.3219, 0.1288, 0.5575, 0.2241, 0.625, 0.25, 0.625, 0.25, 0.5, 0.25, 0.0, 0.0, 0.125, 0.5, 0.125, 0.75, 0.125, 0.75, 0.125, 0.5, 0.125, 0.5, 0.125, 0.75, 0.125, 0.75, 0.125, 0.5, 0.375, 0.25, 0.375, 0.0, 0.4335, 0.0, 0.4331, 0.25, 0.875, 0.75, 0.875, 0.5, 0.875, 0.5, 0.875, 0.75, 0.625, 0.0, 0.625, 0.25, 0.5644, 0.25, 0.5647, 0.0, 0.0, 0.0, 0.0, 0.0, 0.0, 0.0, 0.0, 0.0, 0.0, 0.0, 0.0, 0.0])
me_cube_001.update()
me_cube = bpy.data.meshes.new('Cube')
me_cube.from_pydata([(-1.0, 0.04974, -0.3419), (-1.0, 0.04974, 0.594), (-1.0, 0.6864, -0.622), (-1.0, 0.6864, 0.8196), (1.0, 0.04974, -0.3419), (1.0, 0.04974, 0.594), (1.0, 0.6864, -0.622), (1.0, 0.6864, 0.8196), (-1.0, 0.4488, -0.5989), (-1.0, 0.4488, 0.885), (1.0, 0.4488, -0.5989), (1.0, 0.4488, 0.885), (-1.0, 0.3195, -0.5156), (1.0, 0.3195, 0.7907), (-1.0, 0.3195, 0.7907), (1.0, 0.3195, -0.5156), (-1.0, 0.3626, 0.7824), (-1.0, 0.4057, 0.7855), (1.0, 0.3626, -0.5433), (1.0, 0.4057, -0.5711), (-1.0, 0.4057, -0.5711), (-1.0, 0.3626, -0.5433), (1.0, 0.4057, 0.7855), (1.0, 0.3626, 0.7824), (-1.0, 0.02413, -0.3419), (-1.0, 0.02413, 0.7415), (1.0, 0.02413, 0.7415), (1.0, 0.02413, -0.3419)], [], [(8, 9, 3, 2), (2, 3, 7, 6), (15, 13, 5, 4), (5, 1, 25, 26), (12, 15, 4, 0), (13, 14, 1, 5), (7, 3, 9, 11), (2, 6, 10, 8), (6, 7, 11, 10), (20, 17, 9, 8), (0, 1, 14, 12), (23, 16, 14, 13), (21, 18, 15, 12), (18, 23, 13, 15), (10, 11, 22, 19), (19, 22, 23, 18), (8, 10, 19, 20), (20, 19, 18, 21), (11, 9, 17, 22), (22, 17, 16, 23), (12, 14, 16, 21), (21, 16, 17, 20), (27, 26, 25, 24), (4, 5, 26, 27), (1, 0, 24, 25), (0, 4, 27, 24)])
_uv = me_cube.uv_layers.new(name='UVMap')
_uv.uv.foreach_set('vector', [0.375, 0.1525, 0.625, 0.1525, 0.625, 0.25, 0.375, 0.25, 0.375, 0.25, 0.625, 0.25, 0.625, 0.5, 0.375, 0.5, 0.375, 0.6469, 0.625, 0.6469, 0.625, 0.75, 0.375, 0.75, 0.625, 0.75, 0.875, 0.75, 0.875, 0.75, 0.625, 0.75, 0.125, 0.6469, 0.375, 0.6469, 0.375, 0.75, 0.125, 0.75, 0.625, 0.6469, 0.875, 0.6469, 0.875, 0.75, 0.625, 0.75, 0.625, 0.5, 0.875, 0.5, 0.875, 0.5975, 0.625, 0.5975, 0.125, 0.5, 0.375, 0.5, 0.375, 0.5975, 0.125, 0.5975, 0.375, 0.5, 0.625, 0.5, 0.625, 0.5975, 0.375, 0.5975, 0.375, 0.1361, 0.625, 0.1361, 0.625, 0.1525, 0.375, 0.1525, 0.375, 0.0, 0.625, 0.0, 0.625, 0.1031, 0.375, 0.1031, 0.625, 0.6304, 0.875, 0.6304, 0.875, 0.6469, 0.625, 0.6469, 0.125, 0.6304, 0.375, 0.6304, 0.375, 0.6469, 0.125, 0.6469, 0.375, 0.6304, 0.625, 0.6304, 0.625, 0.6469, 0.375, 0.6469, 0.375, 0.5975, 0.625, 0.5975, 0.625, 0.6139, 0.375, 0.6139, 0.375, 0.6139, 0.625, 0.6139, 0.625, 0.6304, 0.375, 0.6304, 0.125, 0.5975, 0.375, 0.5975, 0.375, 0.6139, 0.125, 0.6139, 0.125, 0.6139, 0.375, 0.6139, 0.375, 0.6304, 0.125, 0.6304, 0.625, 0.5975, 0.875, 0.5975, 0.875, 0.6139, 0.625, 0.6139, 0.625, 0.6139, 0.875, 0.6139, 0.875, 0.6304, 0.625, 0.6304, 0.375, 0.1031, 0.625, 0.1031, 0.625, 0.1196, 0.375, 0.1196, 0.375, 0.1196, 0.625, 0.1196, 0.625, 0.1361, 0.375, 0.1361, 0.375, 0.75, 0.625, 0.75, 0.625, 1.0, 0.375, 1.0, 0.375, 0.75, 0.625, 0.75, 0.625, 0.75, 0.375, 0.75, 0.625, 0.0, 0.375, 0.0, 0.375, 0.0, 0.625, 0.0, 0.125, 0.75, 0.375, 0.75, 0.375, 0.75, 0.125, 0.75])
me_cube.update()
me_cube_002 = bpy.data.meshes.new('Cube.002')
me_cube_002.from_pydata([(-0.09816, 0.3337, -0.01362), (-0.09816, 0.3337, 0.06884), (-0.09995, 1.006, -0.0331), (-0.09995, 1.006, 0.07516), (-0.1007, 0.7434, -0.0379), (-0.1007, 0.7434, 0.09593), (-0.09983, 0.6105, -0.02993), (-0.09983, 0.6105, 0.08693), (-0.09925, 0.6548, 0.08583), (-0.1003, 0.6991, 0.08661), (-0.1003, 0.6991, -0.03523), (-0.09925, 0.6548, -0.03216), (-0.09816, 0.3086, -0.01362), (-0.09816, 0.3086, 0.08183), (-0.0003072, 1.009, -0.03963), (-0.0003072, 1.009, 0.08947), (-0.0003072, 0.3337, -0.01362), (-0.0003072, 0.3337, 0.06884), (-0.0003072, 0.7434, 0.09593), (-0.0003072, 0.7434, -0.0379), (-0.0003072, 0.6105, 0.08693), (-0.0003072, 0.6105, -0.02993), (-0.0003072, 0.6991, -0.03523), (-0.0003072, 0.6548, -0.03216), (-0.0003072, 0.6991, 0.08661), (-0.0003072, 0.6548, 0.08583), (-0.0003072, 0.3086, -0.01362), (-0.0003072, 0.3086, 0.08183), (-0.09999, 0.9767, 0.07543), (-0.09999, 0.9767, -0.03302), (-0.0003072, 0.9729, -0.0395), (-0.0003072, 0.9729, 0.08995), (-0.1, 0.9729, 0.08995), (-0.09994, 1.009, 0.08947), (-0.09994, 1.009, -0.03963), (-0.1, 0.9729, -0.0395), (-0.1259, 0.9815, 0.07543), (-0.1177, 1.009, 0.07516), (-0.1177, 1.009, -0.0331), (-0.1259, 0.9815, -0.03302), (-0.1384, 0.9891, 0.07543), (-0.1213, 1.012, 0.07516), (-0.1213, 1.012, -0.0331), (-0.1384, 0.9891, -0.03302), (-0.1475, 1.0, 0.07543), (-0.1236, 1.017, 0.07516), (-0.1236, 1.017, -0.0331), (-0.1475, 1.0, -0.03302), (-0.1523, 1.014, 0.07543), (-0.1244, 1.021, 0.07516), (-0.1244, 1.021, -0.0331), (-0.1523, 1.014, -0.03302), (-0.3017, 1.597, -0.01397), (-0.3017, 1.597, 0.05632), (-0.2568, 1.575, -0.01402), (-0.2568, 1.575, 0.05614), (-0.3023, 1.574, -0.01397), (-0.3023, 1.574, 0.05632), (-0.2593, 1.597, -0.01402), (-0.2593, 1.597, 0.05614), (-0.2894, 1.609, 0.05632), (-0.2894, 1.609, -0.01397), (-0.2606, 1.61, -0.01402), (-0.2606, 1.61, 0.05614), (-0.0003072, 1.605, -0.01402), (-0.0003072, 1.605, 0.05614), (-0.0003072, 1.628, -0.01402), (-0.0003072, 1.628, 0.05614), (-0.2098, 1.58, -0.01402), (-0.1548, 1.591, -0.01402), (-0.1041, 1.6, -0.01402), (-0.05284, 1.603, -0.01402), (-0.05284, 1.603, 0.05614), (-0.1041, 1.6, 0.05614), (-0.1548, 1.591, 0.05614), (-0.2098, 1.58, 0.05614), (-0.05333, 1.626, 0.05614), (-0.1051, 1.622, 0.05614), (-0.1563, 1.613, 0.05614), (-0.2118, 1.603, 0.05614), (-0.2118, 1.603, -0.01402), (-0.1563, 1.613, -0.01402), (-0.1051, 1.622, -0.01402), (-0.05333, 1.626, -0.01402), (-0.2855, 1.574, 0.05632), (-0.2855, 1.574, -0.01397), (-0.288, 1.597, 0.05632), (-0.288, 1.597, -0.01397), (-0.2568, 1.575, -0.01997), (-0.2593, 1.597, -0.01997), (-0.2593, 1.597, 0.06209), (-0.2568, 1.575, 0.06209), (-0.3023, 1.574, 0.06537), (-0.2855, 1.574, 0.06227), (-0.3017, 1.597, 0.06537), (-0.288, 1.597, 0.06227), (-0.3017, 1.597, -0.02302), (-0.288, 1.597, -0.01992), (-0.2855, 1.574, -0.01992), (-0.3023, 1.574, -0.02302), (-0.000309, 1.605, -0.01997), (-0.000309, 1.628, -0.01997), (-0.0003008, 1.628, 0.06209), (-0.0003008, 1.605, 0.06209), (-0.05284, 1.603, -0.01997), (-0.2098, 1.58, 0.06209), (-0.2118, 1.603, 0.06209), (-0.05333, 1.626, -0.01997), (-0.2098, 1.58, -0.01997), (-0.1548, 1.591, -0.01997), (-0.1041, 1.6, -0.01997), (-0.05283, 1.603, 0.06209), (-0.1041, 1.6, 0.06209), (-0.1548, 1.591, 0.06209), (-0.05332, 1.626, 0.06209), (-0.1051, 1.622, 0.06209), (-0.1563, 1.613, 0.06209), (-0.2118, 1.603, -0.01997), (-0.1563, 1.613, -0.01997), (-0.1051, 1.622, -0.01997)], [], [(29, 28, 36, 39), (17, 1, 13, 27), (20, 7, 1, 17), (31, 32, 5, 18), (10, 9, 5, 4), (0, 1, 7, 6), (25, 8, 7, 20), (18, 5, 9, 24), (24, 9, 8, 25), (6, 7, 8, 11), (11, 8, 9, 10), (26, 27, 13, 12), (1, 0, 12, 13), (0, 16, 26, 12), (10, 22, 23, 11), (4, 19, 22, 10), (11, 23, 21, 6), (35, 30, 19, 4), (6, 21, 16, 0), (34, 33, 15, 14), (34, 14, 30, 35), (15, 33, 32, 31), (4, 5, 32, 35), (3, 28, 32, 33), (2, 3, 33, 34), (29, 2, 34, 35), (28, 29, 35, 32), (38, 39, 43, 42), (3, 2, 38, 37), (2, 29, 39, 38), (28, 3, 37, 36), (43, 40, 44, 47), (36, 37, 41, 40), (39, 36, 40, 43), (37, 38, 42, 41), (46, 47, 51, 50), (41, 42, 46, 45), (42, 43, 47, 46), (40, 41, 45, 44), (44, 45, 49, 48), (47, 44, 48, 51), (45, 46, 50, 49), (48, 49, 55, 84), (50, 51, 85, 54), (49, 50, 54, 55), (51, 48, 84, 85), (72, 71, 64, 65), (86, 59, 63, 60), (79, 59, 90, 106), (85, 84, 57, 56), (78, 79, 106, 116), (63, 62, 61, 60), (87, 86, 60, 61), (58, 87, 61, 62), (59, 58, 62, 63), (65, 64, 66, 67), (55, 75, 105, 91), (53, 57, 92, 94), (83, 76, 67, 66), (58, 59, 79, 80), (80, 79, 78, 81), (81, 78, 77, 82), (82, 77, 76, 83), (77, 78, 116, 115), (86, 53, 94, 95), (64, 71, 104, 100), (56, 52, 96, 99), (76, 77, 115, 114), (65, 67, 102, 103), (67, 76, 114, 102), (55, 54, 68, 75), (75, 68, 69, 74), (74, 69, 70, 73), (73, 70, 71, 72), (66, 64, 100, 101), (75, 74, 113, 105), (86, 87, 52, 53), (56, 57, 53, 52), (93, 91, 90, 95), (88, 98, 97, 89), (114, 111, 103, 102), (104, 107, 101, 100), (88, 89, 117, 108), (108, 117, 118, 109), (109, 118, 119, 110), (110, 119, 107, 104), (90, 91, 105, 106), (106, 105, 113, 116), (116, 113, 112, 115), (115, 112, 111, 114), (97, 98, 99, 96), (93, 95, 94, 92), (58, 80, 117, 89), (83, 66, 101, 107), (80, 81, 118, 117), (68, 54, 88, 108), (81, 82, 119, 118), (69, 68, 108, 109), (82, 83, 107, 119), (84, 55, 91, 93), (70, 69, 109, 110), (52, 87, 97, 96), (54, 85, 98, 88), (71, 70, 110, 104), (85, 56, 99, 98), (59, 86, 95, 90), (72, 65, 103, 111), (87, 58, 89, 97), (73, 72, 111, 112), (74, 73, 112, 113), (84, 93, 92, 57)])
me_cube_002.polygons.foreach_set('use_smooth', [True] * 111)
_uv = me_cube_002.uv_layers.new(name='UVMap')
_uv.uv.foreach_set('vector', [0.3757, 0.2443, 0.6243, 0.2443, 0.6243, 0.2443, 0.3757, 0.2443, 0.75, 0.75, 0.875, 0.75, 0.875, 0.75, 0.75, 0.75, 0.75, 0.6469, 0.875, 0.6469, 0.875, 0.75, 0.75, 0.75, 0.75, 0.5072, 0.875, 0.5072, 0.875, 0.5975, 0.75, 0.5975, 0.375, 0.1361, 0.625, 0.1361, 0.625, 0.1525, 0.375, 0.1525, 0.375, 0.0, 0.625, 0.0, 0.625, 0.1031, 0.375, 0.1031, 0.75, 0.6304, 0.875, 0.6304, 0.875, 0.6469, 0.75, 0.6469, 0.75, 0.5975, 0.875, 0.5975, 0.875, 0.6139, 0.75, 0.6139, 0.75, 0.6139, 0.875, 0.6139, 0.875, 0.6304, 0.75, 0.6304, 0.375, 0.1031, 0.625, 0.1031, 0.625, 0.1196, 0.375, 0.1196, 0.375, 0.1196, 0.625, 0.1196, 0.625, 0.1361, 0.375, 0.1361, 0.375, 0.875, 0.625, 0.875, 0.625, 1.0, 0.375, 1.0, 0.625, 0.0, 0.375, 0.0, 0.375, 0.0, 0.625, 0.0, 0.125, 0.75, 0.25, 0.75, 0.25, 0.75, 0.125, 0.75, 0.125, 0.6139, 0.25, 0.6139, 0.25, 0.6304, 0.125, 0.6304, 0.125, 0.5975, 0.25, 0.5975, 0.25, 0.6139, 0.125, 0.6139, 0.125, 0.6304, 0.25, 0.6304, 0.25, 0.6469, 0.125, 0.6469, 0.125, 0.5072, 0.25, 0.5072, 0.25, 0.5975, 0.125, 0.5975, 0.125, 0.6469, 0.25, 0.6469, 0.25, 0.75, 0.125, 0.75, 0.375, 0.25, 0.625, 0.25, 0.625, 0.375, 0.375, 0.375, 0.125, 0.5, 0.25, 0.5, 0.25, 0.5072, 0.125, 0.5072, 0.75, 0.5, 0.875, 0.5, 0.875, 0.5072, 0.75, 0.5072, 0.375, 0.1525, 0.625, 0.1525, 0.625, 0.2428, 0.375, 0.2428, 0.6243, 0.2484, 0.6243, 0.2443, 0.625, 0.2428, 0.625, 0.25, 0.3757, 0.2484, 0.6243, 0.2484, 0.625, 0.25, 0.375, 0.25, 0.3757, 0.2443, 0.3757, 0.2484, 0.375, 0.25, 0.375, 0.2428, 0.6243, 0.2443, 0.3757, 0.2443, 0.375, 0.2428, 0.625, 0.2428, 0.3757, 0.2484, 0.3757, 0.2443, 0.3757, 0.2443, 0.3757, 0.2484, 0.6243, 0.2484, 0.3757, 0.2484, 0.3757, 0.2484, 0.6243, 0.2484, 0.3757, 0.2484, 0.3757, 0.2443, 0.3757, 0.2443, 0.3757, 0.2484, 0.6243, 0.2443, 0.6243, 0.2484, 0.6243, 0.2484, 0.6243, 0.2443, 0.3757, 0.2443, 0.6243, 0.2443, 0.6243, 0.2443, 0.3757, 0.2443, 0.6243, 0.2443, 0.6243, 0.2484, 0.6243, 0.2484, 0.6243, 0.2443, 0.3757, 0.2443, 0.6243, 0.2443, 0.6243, 0.2443, 0.3757, 0.2443, 0.6243, 0.2484, 0.3757, 0.2484, 0.3757, 0.2484, 0.6243, 0.2484, 0.3757, 0.2484, 0.3757, 0.2443, 0.3757, 0.2443, 0.3757, 0.2484, 0.6243, 0.2484, 0.3757, 0.2484, 0.3757, 0.2484, 0.6243, 0.2484, 0.3757, 0.2484, 0.3757, 0.2443, 0.3757, 0.2443, 0.3757, 0.2484, 0.6243, 0.2443, 0.6243, 0.2484, 0.6243, 0.2484, 0.6243, 0.2443, 0.6243, 0.2443, 0.6243, 0.2484, 0.6243, 0.2484, 0.6243, 0.2443, 0.3757, 0.2443, 0.6243, 0.2443, 0.6243, 0.2443, 0.3757, 0.2443, 0.6243, 0.2484, 0.3757, 0.2484, 0.3757, 0.2484, 0.6243, 0.2484, 0.6243, 0.2443, 0.6243, 0.2484, 0.6243, 0.2484, 0.6243, 0.2443, 0.3757, 0.2484, 0.3757, 0.2443, 0.3757, 0.2443, 0.3757, 0.2484, 0.6243, 0.2484, 0.3757, 0.2484, 0.3757, 0.2484, 0.6243, 0.2484, 0.3757, 0.2443, 0.6243, 0.2443, 0.6243, 0.2443, 0.3757, 0.2443, 0.6243, 0.2484, 0.3757, 0.2484, 0.3757, 0.2484, 0.6243, 0.2484, 0.6243, 0.2443, 0.6243, 0.2484, 0.6243, 0.2484, 0.6243, 0.2443, 0.6243, 0.2484, 0.6243, 0.2484, 0.6243, 0.2484, 0.6243, 0.2484, 0.3757, 0.2443, 0.6243, 0.2443, 0.6243, 0.2443, 0.3757, 0.2443, 0.6243, 0.2484, 0.6243, 0.2484, 0.6243, 0.2484, 0.6243, 0.2484, 0.6243, 0.2484, 0.3757, 0.2484, 0.3757, 0.2443, 0.6243, 0.2443, 0.3757, 0.2443, 0.6243, 0.2443, 0.6243, 0.2443, 0.3757, 0.2443, 0.3757, 0.2484, 0.3757, 0.2443, 0.3757, 0.2443, 0.3757, 0.2484, 0.6243, 0.2484, 0.3757, 0.2484, 0.3757, 0.2484, 0.6243, 0.2484, 0.6243, 0.2484, 0.3757, 0.2484, 0.3757, 0.2484, 0.6243, 0.2484, 0.6243, 0.2484, 0.6243, 0.2484, 0.6243, 0.2484, 0.6243, 0.2484, 0.6243, 0.2443, 0.6243, 0.2443, 0.6243, 0.2443, 0.6243, 0.2443, 0.3757, 0.2484, 0.6243, 0.2484, 0.6243, 0.2484, 0.3757, 0.2484, 0.3757, 0.2484, 0.6243, 0.2484, 0.6243, 0.2484, 0.3757, 0.2484, 0.3757, 0.2484, 0.6243, 0.2484, 0.6243, 0.2484, 0.3757, 0.2484, 0.3757, 0.2484, 0.6243, 0.2484, 0.6243, 0.2484, 0.3757, 0.2484, 0.3757, 0.2484, 0.6243, 0.2484, 0.6243, 0.2484, 0.3757, 0.2484, 0.6243, 0.2484, 0.6243, 0.2484, 0.6243, 0.2484, 0.6243, 0.2484, 0.6243, 0.2443, 0.6243, 0.2443, 0.6243, 0.2443, 0.6243, 0.2443, 0.3757, 0.2484, 0.3757, 0.2484, 0.3757, 0.2484, 0.3757, 0.2484, 0.3757, 0.2443, 0.3757, 0.2443, 0.3757, 0.2443, 0.3757, 0.2443, 0.6243, 0.2484, 0.6243, 0.2484, 0.6243, 0.2484, 0.6243, 0.2484, 0.6243, 0.2484, 0.6243, 0.2484, 0.6243, 0.2484, 0.6243, 0.2484, 0.6243, 0.2484, 0.6243, 0.2484, 0.6243, 0.2484, 0.6243, 0.2484, 0.6243, 0.2484, 0.3757, 0.2484, 0.3757, 0.2484, 0.6243, 0.2484, 0.6243, 0.2484, 0.3757, 0.2484, 0.3757, 0.2484, 0.6243, 0.2484, 0.6243, 0.2484, 0.3757, 0.2484, 0.3757, 0.2484, 0.6243, 0.2484, 0.6243, 0.2484, 0.3757, 0.2484, 0.3757, 0.2484, 0.6243, 0.2484, 0.3757, 0.2484, 0.3757, 0.2484, 0.3757, 0.2484, 0.3757, 0.2484, 0.6243, 0.2484, 0.6243, 0.2484, 0.6243, 0.2484, 0.6243, 0.2484, 0.6243, 0.2443, 0.3757, 0.2443, 0.3757, 0.2443, 0.6243, 0.2443, 0.3757, 0.2443, 0.6243, 0.2443, 0.6243, 0.2443, 0.3757, 0.2443, 0.6243, 0.2443, 0.6243, 0.2484, 0.6243, 0.2484, 0.6243, 0.2443, 0.3757, 0.2484, 0.3757, 0.2443, 0.3757, 0.2443, 0.3757, 0.2484, 0.6243, 0.2484, 0.6243, 0.2484, 0.6243, 0.2484, 0.6243, 0.2484, 0.3757, 0.2484, 0.3757, 0.2484, 0.3757, 0.2484, 0.3757, 0.2484, 0.3757, 0.2484, 0.3757, 0.2484, 0.3757, 0.2484, 0.3757, 0.2484, 0.3757, 0.2484, 0.3757, 0.2484, 0.3757, 0.2484, 0.3757, 0.2484, 0.3757, 0.2484, 0.3757, 0.2484, 0.3757, 0.2484, 0.3757, 0.2484, 0.3757, 0.2484, 0.3757, 0.2484, 0.3757, 0.2484, 0.3757, 0.2484, 0.6243, 0.2484, 0.6243, 0.2484, 0.6243, 0.2484, 0.6243, 0.2484, 0.6243, 0.2484, 0.6243, 0.2484, 0.6243, 0.2484, 0.6243, 0.2484, 0.6243, 0.2484, 0.6243, 0.2484, 0.6243, 0.2484, 0.6243, 0.2484, 0.6243, 0.2484, 0.6243, 0.2484, 0.6243, 0.2484, 0.6243, 0.2484, 0.3757, 0.2443, 0.3757, 0.2443, 0.3757, 0.2443, 0.3757, 0.2443, 0.6243, 0.2443, 0.6243, 0.2443, 0.6243, 0.2443, 0.6243, 0.2443, 0.3757, 0.2484, 0.3757, 0.2484, 0.3757, 0.2484, 0.3757, 0.2484, 0.3757, 0.2484, 0.3757, 0.2484, 0.3757, 0.2484, 0.3757, 0.2484, 0.3757, 0.2484, 0.3757, 0.2484, 0.3757, 0.2484, 0.3757, 0.2484, 0.3757, 0.2484, 0.3757, 0.2484, 0.3757, 0.2484, 0.3757, 0.2484, 0.3757, 0.2484, 0.3757, 0.2484, 0.3757, 0.2484, 0.3757, 0.2484, 0.3757, 0.2484, 0.3757, 0.2484, 0.3757, 0.2484, 0.3757, 0.2484, 0.3757, 0.2484, 0.3757, 0.2484, 0.3757, 0.2484, 0.3757, 0.2484, 0.6243, 0.2443, 0.6243, 0.2484, 0.6243, 0.2484, 0.6243, 0.2443, 0.3757, 0.2484, 0.3757, 0.2484, 0.3757, 0.2484, 0.3757, 0.2484, 0.3757, 0.2443, 0.3757, 0.2443, 0.3757, 0.2443, 0.3757, 0.2443, 0.3757, 0.2484, 0.3757, 0.2443, 0.3757, 0.2443, 0.3757, 0.2484, 0.3757, 0.2484, 0.3757, 0.2484, 0.3757, 0.2484, 0.3757, 0.2484, 0.3757, 0.2443, 0.3757, 0.2443, 0.3757, 0.2443, 0.3757, 0.2443, 0.6243, 0.2484, 0.6243, 0.2443, 0.6243, 0.2443, 0.6243, 0.2484, 0.6243, 0.2484, 0.6243, 0.2484, 0.6243, 0.2484, 0.6243, 0.2484, 0.3757, 0.2443, 0.3757, 0.2484, 0.3757, 0.2484, 0.3757, 0.2443, 0.6243, 0.2484, 0.6243, 0.2484, 0.6243, 0.2484, 0.6243, 0.2484, 0.6243, 0.2484, 0.6243, 0.2484, 0.6243, 0.2484, 0.6243, 0.2484, 0.6243, 0.2443, 0.6243, 0.2443, 0.6243, 0.2443, 0.6243, 0.2443])
me_cube_002.update()
me_cube_003 = bpy.data.meshes.new('Cube.003')
me_cube_003.from_pydata([(-0.5944, 0.006022, 1.0), (-0.5944, 0.3099, 0.4639), (-0.5944, 0.3099, 1.0), (-0.5944, 0.3656, 0.1553), (-0.5944, 0.006022, 0.1854), (-0.5944, -1.067, 0.5252), (-0.5944, -1.067, 0.3262), (-0.5944, -1.885, 0.5951), (-0.5944, -1.885, 0.4296), (-0.5944, -2.597, 0.6403), (-0.5944, -2.597, 0.4709), (-0.5944, -3.497, 0.6614), (-0.5944, -3.497, 0.5172), (-0.5944, -4.732, 0.6768), (-0.5944, -4.732, 0.5462), (0.6412, 0.006022, 1.0), (0.6412, 0.3099, 0.4639), (0.6412, 0.3099, 1.0), (0.6412, 0.3656, 0.1553), (0.6412, 0.006022, 0.1854), (0.6412, -1.067, 0.5252), (0.6412, -1.067, 0.3262), (0.6412, -1.885, 0.5951), (0.6412, -1.885, 0.4296), (0.6412, -2.597, 0.6403), (0.6412, -2.597, 0.4709), (0.6412, -3.497, 0.6614), (0.6412, -3.497, 0.5172), (0.6412, -4.732, 0.6768), (0.6412, -4.732, 0.5462), (0.02339, -1.067, 0.5252), (0.02339, 0.3099, 1.0), (0.02339, 0.006022, 1.0), (0.02339, -2.597, 0.6403), (0.02339, -3.497, 0.6614), (0.02339, 0.3099, 0.4639), (0.02339, -3.497, 0.5172), (0.02339, -2.597, 0.4709), (0.02339, -1.885, 0.5951), (0.02339, 0.006022, 0.1854), (0.02339, 0.3656, 0.1553), (0.02339, -4.732, 0.6768), (0.02339, -4.732, 0.5462), (0.02339, -1.885, 0.4296), (0.02339, -1.067, 0.3262), (-0.5944, 0.006022, 0.5971), (-0.5944, -0.127, 0.4715), (-0.5944, 0.006022, 0.3307), (-0.5944, 0.1392, 0.4639), (-0.5944, -0.03293, 0.5051), (0.6412, -0.127, 0.4715), (0.6412, 0.006022, 0.5971), (0.6412, 0.1392, 0.4639), (0.6412, 0.006022, 0.3307), (0.6412, -0.03293, 0.5051), (0.02339, -0.127, 0.4715), (0.02339, 0.006022, 0.5971), (0.02339, -0.03293, 0.5051)], [], [(45, 0, 32, 56), (5, 46, 55, 30), (47, 46, 5, 6, 4), (7, 9, 10, 8), (5, 7, 8, 6), (11, 13, 14, 12), (9, 11, 12, 10), (50, 53, 19, 21, 20), (30, 55, 50, 20), (52, 51, 15, 17, 16), (22, 23, 25, 24), (20, 21, 23, 22), (26, 27, 29, 28), (24, 25, 27, 26), (56, 32, 15, 51), (32, 31, 17, 15), (34, 33, 24, 26), (31, 35, 16, 17), (37, 36, 27, 25), (38, 30, 20, 22), (40, 39, 19, 18), (42, 41, 28, 29), (44, 43, 23, 21), (36, 42, 29, 27), (35, 40, 18, 16), (41, 34, 26, 28), (43, 37, 25, 23), (33, 38, 22, 24), (39, 44, 21, 19), (53, 52, 16, 18, 19), (4, 6, 44, 39), (9, 7, 38, 33), (8, 10, 37, 43), (13, 11, 34, 41), (1, 3, 40, 35), (12, 14, 42, 36), (6, 8, 43, 44), (14, 13, 41, 42), (3, 4, 39, 40), (7, 5, 30, 38), (10, 12, 36, 37), (2, 1, 35, 31), (11, 9, 33, 34), (0, 2, 31, 32), (45, 48, 1, 2, 0), (45, 49, 46, 47, 48), (50, 54, 51, 52, 53), (56, 51, 54, 57), (57, 54, 50, 55), (45, 56, 57, 49), (49, 57, 55, 46), (48, 47, 4, 3, 1)])
me_cube_003.polygons.foreach_set('use_smooth', [True] * 52)
_uv = me_cube_003.uv_layers.new(name='UVMap')
_uv.uv.foreach_set('vector', [0.4371, 0.0, 0.625, 0.0, 0.625, 0.0, 0.4371, 0.0, 0.375, 0.0, 0.375, 0.0, 0.375, 0.0, 0.375, 0.0, 0.375, 0.0, 0.375, 0.0, 0.375, 0.0, 0.375, 0.0, 0.375, 0.0, 0.375, 0.0, 0.375, 0.0, 0.375, 0.0, 0.375, 0.0, 0.375, 0.0, 0.375, 0.0, 0.375, 0.0, 0.375, 0.0, 0.375, 0.0, 0.375, 0.0, 0.375, 0.0, 0.375, 0.0, 0.375, 0.0, 0.375, 0.0, 0.375, 0.0, 0.375, 0.0, 0.375, 0.0, 0.375, 0.0, 0.375, 0.0, 0.375, 0.0, 0.375, 0.0, 0.375, 0.0, 0.375, 0.0, 0.375, 0.0, 0.375, 0.0, 0.375, 0.1096, 0.4371, 0.0, 0.625, 0.0, 0.625, 0.25, 0.375, 0.25, 0.375, 0.0, 0.375, 0.0, 0.375, 0.0, 0.375, 0.0, 0.375, 0.0, 0.375, 0.0, 0.375, 0.0, 0.375, 0.0, 0.375, 0.0, 0.375, 0.0, 0.375, 0.0, 0.375, 0.0, 0.375, 0.0, 0.375, 0.0, 0.375, 0.0, 0.375, 0.0, 0.4371, 0.0, 0.625, 0.0, 0.625, 0.0, 0.4371, 0.0, 0.625, 0.0, 0.625, 0.25, 0.625, 0.25, 0.625, 0.0, 0.375, 0.0, 0.375, 0.0, 0.375, 0.0, 0.375, 0.0, 0.625, 0.25, 0.375, 0.25, 0.375, 0.25, 0.625, 0.25, 0.375, 0.0, 0.375, 0.0, 0.375, 0.0, 0.375, 0.0, 0.375, 0.0, 0.375, 0.0, 0.375, 0.0, 0.375, 0.0, 0.375, 0.25, 0.375, 0.0, 0.375, 0.0, 0.375, 0.25, 0.375, 0.0, 0.375, 0.0, 0.375, 0.0, 0.375, 0.0, 0.375, 0.0, 0.375, 0.0, 0.375, 0.0, 0.375, 0.0, 0.375, 0.0, 0.375, 0.0, 0.375, 0.0, 0.375, 0.0, 0.375, 0.25, 0.375, 0.25, 0.375, 0.25, 0.375, 0.25, 0.375, 0.0, 0.375, 0.0, 0.375, 0.0, 0.375, 0.0, 0.375, 0.0, 0.375, 0.0, 0.375, 0.0, 0.375, 0.0, 0.375, 0.0, 0.375, 0.0, 0.375, 0.0, 0.375, 0.0, 0.375, 0.0, 0.375, 0.0, 0.375, 0.0, 0.375, 0.0, 0.375, 0.0, 0.375, 0.1096, 0.375, 0.25, 0.375, 0.25, 0.375, 0.0, 0.375, 0.0, 0.375, 0.0, 0.375, 0.0, 0.375, 0.0, 0.375, 0.0, 0.375, 0.0, 0.375, 0.0, 0.375, 0.0, 0.375, 0.0, 0.375, 0.0, 0.375, 0.0, 0.375, 0.0, 0.375, 0.0, 0.375, 0.0, 0.375, 0.0, 0.375, 0.0, 0.375, 0.25, 0.375, 0.25, 0.375, 0.25, 0.375, 0.25, 0.375, 0.0, 0.375, 0.0, 0.375, 0.0, 0.375, 0.0, 0.375, 0.0, 0.375, 0.0, 0.375, 0.0, 0.375, 0.0, 0.375, 0.0, 0.375, 0.0, 0.375, 0.0, 0.375, 0.0, 0.375, 0.25, 0.375, 0.0, 0.375, 0.0, 0.375, 0.25, 0.375, 0.0, 0.375, 0.0, 0.375, 0.0, 0.375, 0.0, 0.375, 0.0, 0.375, 0.0, 0.375, 0.0, 0.375, 0.0, 0.625, 0.25, 0.375, 0.25, 0.375, 0.25, 0.625, 0.25, 0.375, 0.0, 0.375, 0.0, 0.375, 0.0, 0.375, 0.0, 0.625, 0.0, 0.625, 0.25, 0.625, 0.25, 0.625, 0.0, 0.4371, 0.0, 0.375, 0.1096, 0.375, 0.25, 0.625, 0.25, 0.625, 0.0, 0.4371, 0.0, 0.3942, 0.0, 0.3785, 0.0, 0.375, 0.0, 0.375, 0.1096, 0.375, 0.0, 0.375, 0.0, 0.375, 0.0, 0.375, 0.1096, 0.375, 0.0, 0.4371, 0.0, 0.4371, 0.0, 0.375, 0.0, 0.375, 0.0, 0.375, 0.0, 0.375, 0.0, 0.375, 0.0, 0.375, 0.0, 0.4371, 0.0, 0.4371, 0.0, 0.375, 0.0, 0.375, 0.0, 0.375, 0.0, 0.375, 0.0, 0.375, 0.0, 0.375, 0.0, 0.375, 0.1096, 0.375, 0.0, 0.375, 0.0, 0.375, 0.25, 0.375, 0.25])
me_cube_003.update()
me_cube_005 = bpy.data.meshes.new('Cube.005')
me_cube_005.from_pydata([(-1.0, -1.0, 0.03864), (-1.0, -1.0, 1.0), (-1.0, 0.6505, -0.5825), (-1.0, 0.6505, 1.0), (1.0, -1.0, 0.03864), (1.0, -1.0, 1.0), (1.0, 0.6505, -0.5825), (1.0, 0.6505, 1.0), (-1.0, -0.1748, -0.5262), (-1.0, -0.1748, 1.0), (1.0, -0.1748, -0.5262), (1.0, -0.1748, 1.0), (-1.0, -0.3753, -0.4277), (-1.0, -0.5817, -0.2985), (-1.0, -0.788, -0.1501), (1.0, -0.3753, 1.0), (1.0, -0.5817, 1.0), (1.0, -0.788, 1.0), (-1.0, -0.788, 1.0), (-1.0, -0.5817, 1.0), (-1.0, -0.3753, 1.0), (1.0, -0.788, -0.1501), (1.0, -0.5817, -0.2985), (1.0, -0.3753, -0.4277), (-1.0, 0.8081, 0.5761), (-1.0, 0.8081, -0.1586), (1.0, 0.8081, -0.1586), (1.0, 0.8081, 0.5761), (1.0, 0.703, -0.4962), (1.0, 0.7556, -0.3429), (1.0, 0.7556, 0.7604), (1.0, 0.703, 0.9137), (-1.0, 0.703, -0.4962), (-1.0, 0.7556, -0.3429), (-1.0, 0.7556, 0.7604), (-1.0, 0.703, 0.9137)], [], [(8, 9, 3, 2), (30, 29, 26, 27), (21, 17, 5, 4), (4, 5, 1, 0), (14, 21, 4, 0), (17, 18, 1, 5), (7, 3, 9, 11), (2, 6, 10, 8), (6, 7, 11, 10), (12, 20, 9, 8), (0, 1, 18, 14), (14, 18, 19, 13), (13, 19, 20, 12), (11, 9, 20, 15), (15, 20, 19, 16), (16, 19, 18, 17), (8, 10, 23, 12), (12, 23, 22, 13), (13, 22, 21, 14), (10, 11, 15, 23), (23, 15, 16, 22), (22, 16, 17, 21), (25, 24, 27, 26), (29, 33, 25, 26), (34, 30, 27, 24), (33, 34, 24, 25), (2, 3, 35, 32), (32, 35, 34, 33), (3, 7, 31, 35), (35, 31, 30, 34), (6, 2, 32, 28), (28, 32, 33, 29), (7, 6, 28, 31), (31, 28, 29, 30)])
_uv = me_cube_005.uv_layers.new(name='UVMap')
_uv.uv.foreach_set('vector', [0.375, 0.125, 0.625, 0.125, 0.625, 0.25, 0.375, 0.25, 0.625, 0.5, 0.375, 0.5, 0.375, 0.5, 0.625, 0.5, 0.375, 0.7179, 0.625, 0.7179, 0.625, 0.75, 0.375, 0.75, 0.375, 0.75, 0.625, 0.75, 0.625, 1.0, 0.375, 1.0, 0.125, 0.7179, 0.375, 0.7179, 0.375, 0.75, 0.125, 0.75, 0.625, 0.7179, 0.875, 0.7179, 0.875, 0.75, 0.625, 0.75, 0.625, 0.5, 0.875, 0.5, 0.875, 0.625, 0.625, 0.625, 0.125, 0.5, 0.375, 0.5, 0.375, 0.625, 0.125, 0.625, 0.375, 0.5, 0.625, 0.5, 0.625, 0.625, 0.375, 0.625, 0.375, 0.09462, 0.625, 0.09462, 0.625, 0.125, 0.375, 0.125, 0.375, 0.0, 0.625, 0.0, 0.625, 0.03212, 0.375, 0.03212, 0.375, 0.03212, 0.625, 0.03212, 0.625, 0.06337, 0.375, 0.06337, 0.375, 0.06337, 0.625, 0.06337, 0.625, 0.09462, 0.375, 0.09462, 0.625, 0.625, 0.875, 0.625, 0.875, 0.6554, 0.625, 0.6554, 0.625, 0.6554, 0.875, 0.6554, 0.875, 0.6866, 0.625, 0.6866, 0.625, 0.6866, 0.875, 0.6866, 0.875, 0.7179, 0.625, 0.7179, 0.125, 0.625, 0.375, 0.625, 0.375, 0.6554, 0.125, 0.6554, 0.125, 0.6554, 0.375, 0.6554, 0.375, 0.6866, 0.125, 0.6866, 0.125, 0.6866, 0.375, 0.6866, 0.375, 0.7179, 0.125, 0.7179, 0.375, 0.625, 0.625, 0.625, 0.625, 0.6554, 0.375, 0.6554, 0.375, 0.6554, 0.625, 0.6554, 0.625, 0.6866, 0.375, 0.6866, 0.375, 0.6866, 0.625, 0.6866, 0.625, 0.7179, 0.375, 0.7179, 0.375, 0.25, 0.625, 0.25, 0.625, 0.5, 0.375, 0.5, 0.375, 0.5, 0.125, 0.5, 0.125, 0.5, 0.375, 0.5, 0.875, 0.5, 0.625, 0.5, 0.625, 0.5, 0.875, 0.5, 0.375, 0.25, 0.625, 0.25, 0.625, 0.25, 0.375, 0.25, 0.375, 0.25, 0.625, 0.25, 0.625, 0.25, 0.375, 0.25, 0.375, 0.25, 0.625, 0.25, 0.625, 0.25, 0.375, 0.25, 0.875, 0.5, 0.625, 0.5, 0.625, 0.5, 0.875, 0.5, 0.875, 0.5, 0.625, 0.5, 0.625, 0.5, 0.875, 0.5, 0.375, 0.5, 0.125, 0.5, 0.125, 0.5, 0.375, 0.5, 0.375, 0.5, 0.125, 0.5, 0.125, 0.5, 0.375, 0.5, 0.625, 0.5, 0.375, 0.5, 0.375, 0.5, 0.625, 0.5, 0.625, 0.5, 0.375, 0.5, 0.375, 0.5, 0.625, 0.5])
me_cube_005.update()
me_cube_006 = bpy.data.meshes.new('Cube.006')
me_cube_006.from_pydata([(-0.7967, 0.4853, 1.0), (-0.7967, -0.5749, 1.0), (-1.0, -1.23, 0.6682), (-1.0, 0.6505, 0.6682), (0.0, 0.6505, 1.0), (0.0, -1.23, 1.0), (0.0, 0.6505, 0.6682), (0.0, -1.23, 0.6682), (-1.0, -1.23, 1.0), (-1.0, 0.6505, 1.0), (-0.2666, 0.4853, 1.0), (-0.2666, -0.5749, 1.0), (-0.2666, -0.5749, 1.367), (-0.7967, -0.5749, 1.367), (-0.2666, -0.2215, 1.304), (-0.2666, 0.1319, 1.202), (-0.7967, -0.2215, 1.304), (-0.7967, 0.1319, 1.202)], [], [(11, 1, 13, 12), (6, 3, 2, 7), (4, 9, 3, 6), (9, 8, 2, 3), (8, 5, 7, 2), (0, 1, 8, 9), (10, 0, 9, 4), (1, 11, 5, 8), (11, 10, 4, 5), (14, 12, 13, 16), (1, 0, 17, 16, 13), (10, 11, 12, 14, 15), (10, 15, 17, 0), (15, 14, 16, 17)])
me_cube_006.polygons.foreach_set('use_smooth', [True] * 14)
_uv = me_cube_006.uv_layers.new(name='UVMap')
_uv.uv.foreach_set('vector', [0.7754, 0.6115, 0.8496, 0.6115, 0.8496, 0.6115, 0.7754, 0.6115, 0.75, 0.5, 0.875, 0.5, 0.875, 0.625, 0.75, 0.625, 0.75, 0.5, 0.875, 0.5, 0.875, 0.5, 0.75, 0.5, 0.875, 0.5, 0.875, 0.625, 0.875, 0.625, 0.875, 0.5, 0.875, 0.625, 0.75, 0.625, 0.75, 0.625, 0.875, 0.625, 0.8496, 0.5135, 0.8496, 0.6115, 0.875, 0.625, 0.875, 0.5, 0.7754, 0.5135, 0.8496, 0.5135, 0.875, 0.5, 0.75, 0.5, 0.8496, 0.6115, 0.7754, 0.6115, 0.75, 0.625, 0.875, 0.625, 0.7754, 0.6115, 0.7754, 0.5135, 0.75, 0.5, 0.75, 0.625, 0.7754, 0.5788, 0.7754, 0.6115, 0.8496, 0.6115, 0.8496, 0.5788, 0.8496, 0.6115, 0.8496, 0.5135, 0.8496, 0.5462, 0.8496, 0.5788, 0.8496, 0.6115, 0.7754, 0.5135, 0.7754, 0.6115, 0.7754, 0.6115, 0.7754, 0.5788, 0.7754, 0.5462, 0.7754, 0.5135, 0.7754, 0.5462, 0.8496, 0.5462, 0.8496, 0.5135, 0.7754, 0.5462, 0.7754, 0.5788, 0.8496, 0.5788, 0.8496, 0.5462])
me_cube_006.update()
me_cylinder_001 = bpy.data.meshes.new('Cylinder.001')
me_cylinder_001.from_pydata([(0.0, 0.01198, 0.01744), (0.0, -0.01198, 0.01744), (0.01659, 0.01198, 0.00539), (0.01659, -0.01198, 0.00539), (0.01025, 0.01198, -0.01411), (0.01025, -0.01198, -0.01411), (-0.01025, 0.01198, -0.01411), (-0.01025, -0.01198, -0.01411), (-0.01659, 0.01198, 0.00539), (-0.01659, -0.01198, 0.00539)], [], [(0, 1, 3, 2), (2, 3, 5, 4), (4, 5, 7, 6), (6, 7, 9, 8), (8, 9, 1, 0)])
me_cylinder_001.polygons.foreach_set('use_smooth', [True] * 5)
_uv = me_cylinder_001.uv_layers.new(name='UVMap')
_uv.uv.foreach_set('vector', [1.0, 0.5, 1.0, 1.0, 0.8, 1.0, 0.8, 0.5, 0.8, 0.5, 0.8, 1.0, 0.6, 1.0, 0.6, 0.5, 0.6, 0.5, 0.6, 1.0, 0.4, 1.0, 0.4, 0.5, 0.4, 0.5, 0.4, 1.0, 0.2, 1.0, 0.2, 0.5, 0.2, 0.5, 0.2, 1.0, 2.98e-08, 1.0, 2.98e-08, 0.5])
me_cylinder_001.update()

# ---- curves / text
cu_nurbspath_001 = bpy.data.curves.new('NurbsPath.001', 'CURVE')
cu_nurbspath_001.dimensions = '3D'
_sp = cu_nurbspath_001.splines.new('NURBS'); _sp.points.add(18)
_sp.points.foreach_set('co', [-0.9373, 0.3745, 0.0863, 1.0, -0.9656, 0.4132, 0.05711, 1.0, -0.9834, 0.4353, -0.007158, 1.0, -1.015, 0.4626, 0.01593, 1.0, -1.038, 0.4906, -0.002705, 1.0, -1.04, 0.4976, 0.06414, 1.0, -1.042, 0.4959, 0.09128, 1.0, -1.042, 0.4928, 0.131, 1.0, -0.9974, 0.4624, 0.1221, 1.0, -0.9758, 0.4363, 0.1258, 1.0, -0.9474, 0.403, 0.09688, 1.0, -0.9551, 0.3921, 0.08836, 1.0, -0.8995, 0.3391, 0.09366, 1.0, -0.7733, 0.2346, 0.1031, 1.0, -0.6223, 0.1016, 0.1234, 1.0, -0.2971, -0.1948, 0.1737, 1.0, -0.1709, -0.2996, 0.1829, 1.0, -0.08543, -0.3053, 0.1849, 1.0, 0.0, -0.311, 0.187, 1.0])
_sp.order_u = 5
_sp.order_v = 0
_sp.use_endpoint_u = True
cu_nurbspath_001.use_path = True
cu_nurbspath_001.fill_mode = 'FULL'

# ---- objects
ob_empty = bpy.data.objects.new('Empty', None)
ob_empty_001 = bpy.data.objects.new('Empty.001', None)
ob_plane = bpy.data.objects.new('Plane', me_plane)
ob_cube = bpy.data.objects.new('Cube', me_cube_001)
ob_cube_001 = bpy.data.objects.new('Cube.001', me_cube)
ob_cube_002 = bpy.data.objects.new('Cube.002', me_cube_002)
ob_cube_003 = bpy.data.objects.new('Cube.003', me_cube_003)
ob_cube_004 = bpy.data.objects.new('Cube.004', me_cube_005)
ob_cube_005 = bpy.data.objects.new('Cube.005', me_cube_006)
ob_nurbspath = bpy.data.objects.new('NurbsPath', cu_nurbspath_001)
ob_cylinder = bpy.data.objects.new('Cylinder', me_cylinder_001)

# ---- transforms, parenting, visibility, modifiers, constraints
ob_empty.location = (0.3729, -0.0133, -0.6488)
ob_empty.empty_display_type = 'IMAGE'
ob_empty.empty_display_size = 5.0
ob_empty_001.location = (1.914, -0.9263, -1.382)
ob_empty_001.rotation_euler = (4.712, -3.142, 1.571)
ob_empty_001.scale = (1.921, 1.921, 1.921)
ob_empty_001.empty_display_type = 'IMAGE'
ob_empty_001.empty_display_size = 5.0
ob_plane.location = (-0.1292, 1.013, -0.6495)
ob_plane.scale = (0.1227, 0.1227, 0.1216)
_m = ob_plane.modifiers.new('Boolean', 'BOOLEAN')
_m.object = ob_cube_001
_m = ob_plane.modifiers.new('Auto Smooth', 'NODES')
_m.node_group = ng_auto_smooth
_gi = [s.identifier for s in ng_auto_smooth.interface.items_tree if s.item_type == 'SOCKET' and s.in_out == 'INPUT']
_m[_gi[1]] = 0.5236  # Angle
ob_cube.location = (0.0, 0.0, 2.354e-05)
ob_cube.scale = (1.0, 1.0, 0.9986)
_m = ob_cube.modifiers.new('Mirror', 'MIRROR')
_m = ob_cube.modifiers.new('Auto Smooth', 'NODES')
_m.node_group = ng_auto_smooth
_gi = [s.identifier for s in ng_auto_smooth.interface.items_tree if s.item_type == 'SOCKET' and s.in_out == 'INPUT']
_m[_gi[1]] = 0.5236  # Angle
ob_cube_001.location = (0.0, 0.2821, 0.01629)
ob_cube_001.scale = (1.021, 1.021, 0.09204)
ob_cube_002.location = (0.0, 0.0, 0.0)
_m = ob_cube_002.modifiers.new('Mirror', 'MIRROR')
_m = ob_cube_002.modifiers.new('Auto Smooth', 'NODES')
_m.node_group = ng_auto_smooth
_gi = [s.identifier for s in ng_auto_smooth.interface.items_tree if s.item_type == 'SOCKET' and s.in_out == 'INPUT']
_m[_gi[1]] = 0.5236  # Angle
ob_cube_003.location = (0.0, -0.4433, -0.302)
ob_cube_003.scale = (0.05416, 0.2203, 0.2203)
_m = ob_cube_003.modifiers.new('Auto Smooth', 'NODES')
_m.node_group = ng_auto_smooth
_gi = [s.identifier for s in ng_auto_smooth.interface.items_tree if s.item_type == 'SOCKET' and s.in_out == 'INPUT']
_m[_gi[1]] = 0.5236  # Angle
ob_cube_004.location = (7.903e-19, -0.426, -0.029)
ob_cube_004.scale = (0.08045, 0.1306, 0.1023)
ob_cube_005.location = (7.903e-19, -0.3007, 0.02384)
ob_cube_005.scale = (0.05604, 0.1306, 0.1023)
_m = ob_cube_005.modifiers.new('Mirror', 'MIRROR')
_m = ob_cube_005.modifiers.new('Auto Smooth', 'NODES')
_m.node_group = ng_auto_smooth
_gi = [s.identifier for s in ng_auto_smooth.interface.items_tree if s.item_type == 'SOCKET' and s.in_out == 'INPUT']
_m[_gi[1]] = 0.5236  # Angle
ob_nurbspath.location = (0.0, -0.08335, -0.04438)
ob_nurbspath.show_in_front = True
ob_cylinder.location = (0.0, -0.08335, -0.04438)
_m = ob_cylinder.modifiers.new('Array', 'ARRAY')
_m.count = 68
_m.relative_offset_displace = (0.0, 1.0, 0.0)
_m = ob_cylinder.modifiers.new('Curve', 'CURVE')
_m.object = ob_nurbspath
_m.deform_axis = 'POS_Y'
_m = ob_cylinder.modifiers.new('Mirror', 'MIRROR')
_m = ob_cylinder.modifiers.new('Auto Smooth', 'NODES')
_m.node_group = ng_auto_smooth
_gi = [s.identifier for s in ng_auto_smooth.interface.items_tree if s.item_type == 'SOCKET' and s.in_out == 'INPUT']
_m[_gi[1]] = 1.396  # Angle

# ---- collection membership
col_collection.objects.link(ob_empty)
col_collection.objects.link(ob_empty_001)
col_collection.objects.link(ob_plane)
col_collection.objects.link(ob_cube)
col_collection.objects.link(ob_cube_001)
col_collection.objects.link(ob_cube_002)
col_collection.objects.link(ob_cube_003)
col_collection.objects.link(ob_cube_004)
col_collection.objects.link(ob_cube_005)
col_collection.objects.link(ob_nurbspath)
col_collection.objects.link(ob_cylinder)

# ---- scene / render settings (as saved in the file)
scene.frame_start = 1; scene.frame_end = 250; scene.frame_set(1)
scene.render.engine = 'BLENDER_EEVEE_NEXT'
scene.cycles.sampling_pattern = 'TABULATED_SOBOL'
bpy.context.view_layer.update()

# ---- added for rendering (the .blend has no active camera and no usable light): camera, sun
cam_auto = bpy.data.cameras.new('AutoCamera')
cam_auto.lens = 50.0
cam_auto.sensor_width = 36.0
cam_auto.clip_end = 1000.0
ob_auto_camera = bpy.data.objects.new('AutoCamera', cam_auto)
scene.collection.objects.link(ob_auto_camera)
ob_auto_camera.location = (4.37547, -5.90388, 3.90343)
ob_auto_camera.rotation_euler = (1.09748, -7.21219e-08, 0.694738)
scene.camera = ob_auto_camera
light_auto_sun = bpy.data.lights.new('AutoSun', 'SUN')
light_auto_sun.energy = 3.0
light_auto_sun.angle = 0.0523599
ob_auto_sun = bpy.data.objects.new('AutoSun', light_auto_sun)
scene.collection.objects.link(ob_auto_sun)
ob_auto_sun.rotation_euler = (0.872665, 0.174533, 0.523599)
bpy.context.view_layer.update()
